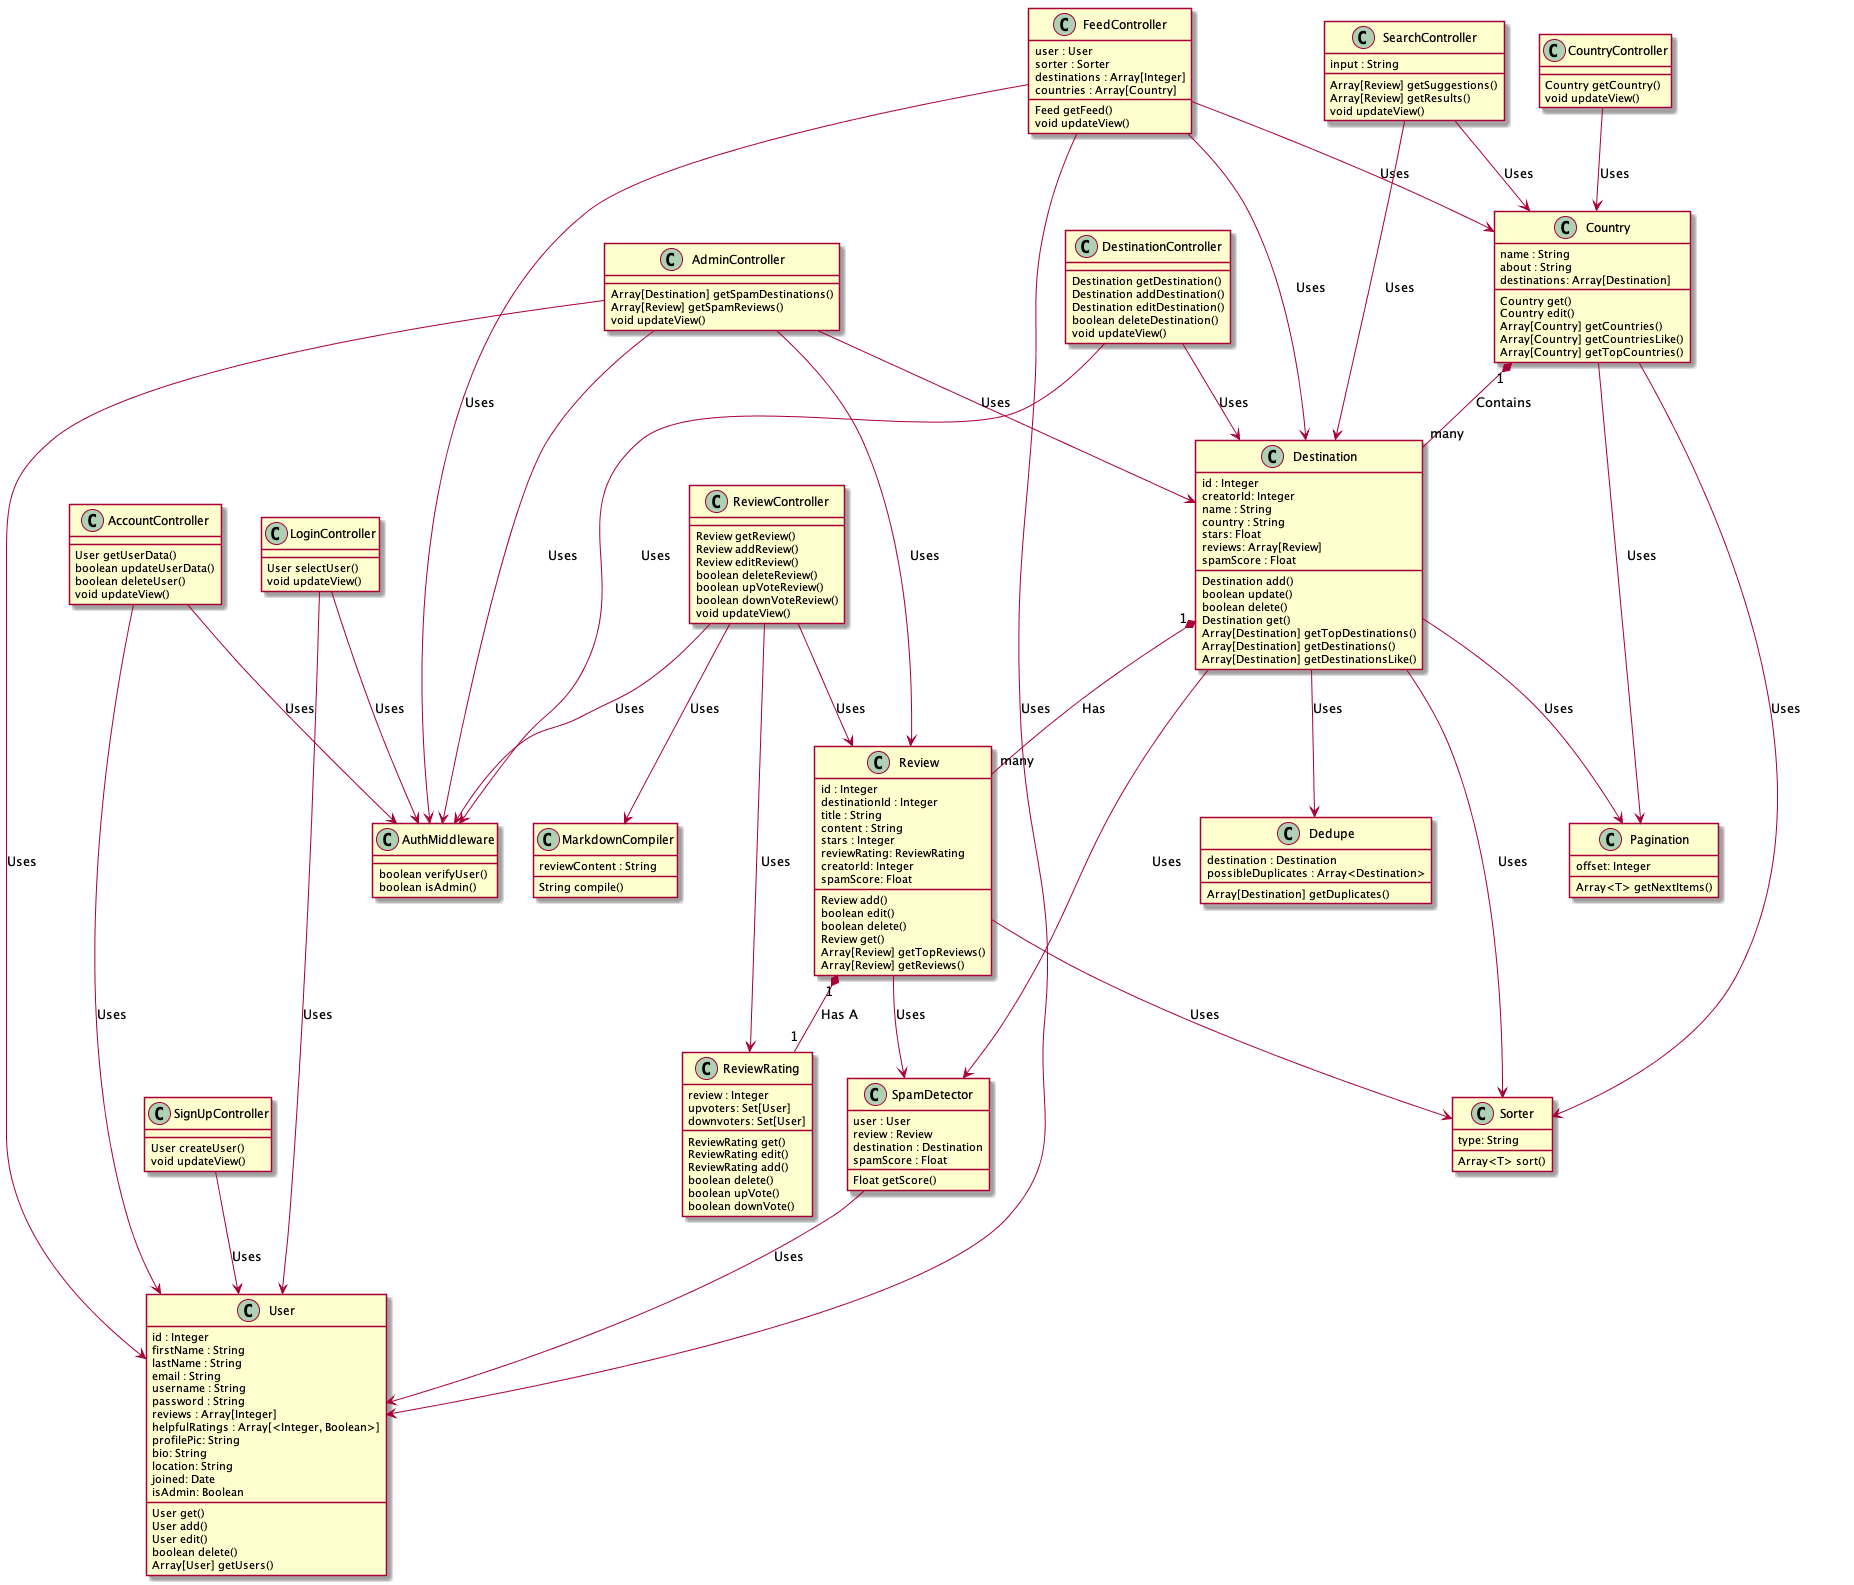

The diagram above was rendered by PlantUML. Its source (embedded in the PNG):
@startuml
class User {
  id : Integer
  firstName : String
  lastName : String
  email : String
  username : String
  password : String
  reviews : Array[Integer]
  helpfulRatings : Array[<Integer, Boolean>]
  profilePic: String
  bio: String
  location: String
  joined: Date
  isAdmin: Boolean
  User get()
  User add()
  User edit()
  boolean delete()
  Array[User] getUsers()
}

class Country {
  name : String
  about : String
  destinations: Array[Destination]
  Country get()
  Country edit()
  Array[Country] getCountries()
  Array[Country] getCountriesLike()
  Array[Country] getTopCountries()
}

class Destination {
 id : Integer
 creatorId: Integer
 name : String
 country : String
 stars: Float
 reviews: Array[Review]
 spamScore : Float
 Destination add()
 boolean update()
 boolean delete()
 Destination get()
 Array[Destination] getTopDestinations()
 Array[Destination] getDestinations()
 Array[Destination] getDestinationsLike()
}

class Review {
  id : Integer
  destinationId : Integer
  title : String
  content : String
  stars : Integer
  reviewRating: ReviewRating
  creatorId: Integer
  spamScore: Float
  Review add()
  boolean edit()
  boolean delete()
  Review get()
  Array[Review] getTopReviews()
  Array[Review] getReviews()
}

class ReviewRating {
  review : Integer
  upvoters: Set[User]
  downvoters: Set[User]
  ReviewRating get()
  ReviewRating edit()
  ReviewRating add()
  boolean delete()
  boolean upVote()
  boolean downVote()
}

class FeedController {
  user : User
  sorter : Sorter
  destinations : Array[Integer]
  countries : Array[Country]

  Feed getFeed()
  void updateView()
}

class LoginController {
    User selectUser()
    void updateView()
}

class SignUpController {
    User createUser()
    void updateView()
}

class AccountController {
    User getUserData()
    boolean updateUserData()
    boolean deleteUser()
    void updateView()
}

class CountryController {
    Country getCountry()
    void updateView()
}

class DestinationController {
    Destination getDestination()
    Destination addDestination()
    Destination editDestination()
    boolean deleteDestination()
    void updateView()
}

class ReviewController {
    Review getReview()
    Review addReview()
    Review editReview()
    boolean deleteReview()
    boolean upVoteReview()
    boolean downVoteReview()
    void updateView()
}

class AdminController {
    Array[Destination] getSpamDestinations()
    Array[Review] getSpamReviews()
    void updateView()
}

class AuthMiddleware {
 boolean verifyUser()
 boolean isAdmin()
}

class SearchController {
  input : String
  Array[Review] getSuggestions()
  Array[Review] getResults()
  void updateView()
}

class SpamDetector {
  user : User
  review : Review
  destination : Destination
  spamScore : Float
  Float getScore()
}

class Dedupe {
  destination : Destination
  possibleDuplicates : Array<Destination>
  Array[Destination] getDuplicates()
}

class Sorter {
 type: String
 Array<T> sort()
}

class MarkdownCompiler {
 reviewContent : String
 String compile()
}

class Pagination {
 offset: Integer
 Array<T> getNextItems()
}











Country "1" *-- "many" Destination : Contains
Destination "1" *-- "many" Review : Has
Review "1" *-- "1" ReviewRating : Has A

FeedController --> Country : Uses
FeedController --> Destination : Uses
FeedController --> User : Uses
FeedController --> AuthMiddleware : Uses
SearchController --> Country : Uses
SearchController --> Destination : Uses
CountryController --> Country : Uses
DestinationController --> Destination : Uses
DestinationController --> AuthMiddleware : Uses
ReviewController --> Review : Uses
ReviewController --> ReviewRating : Uses
ReviewController --> MarkdownCompiler : Uses
ReviewController --> AuthMiddleware : Uses
LoginController --> AuthMiddleware : Uses
LoginController --> User : Uses
SignUpController --> User : Uses
AccountController --> AuthMiddleware : Uses
AccountController --> User : Uses
AdminController --> AuthMiddleware : Uses
AdminController --> User : Uses
AdminController --> Destination : Uses
AdminController --> Review : Uses

Destination --> Sorter : Uses
Destination --> Dedupe : Uses
Destination --> Pagination : Uses
Destination --> SpamDetector : Uses
Country --> Sorter : Uses
Country --> Pagination : Uses
Review --> Sorter : Uses
Review --> SpamDetector : Uses
SpamDetector --> User : Uses

@enduml